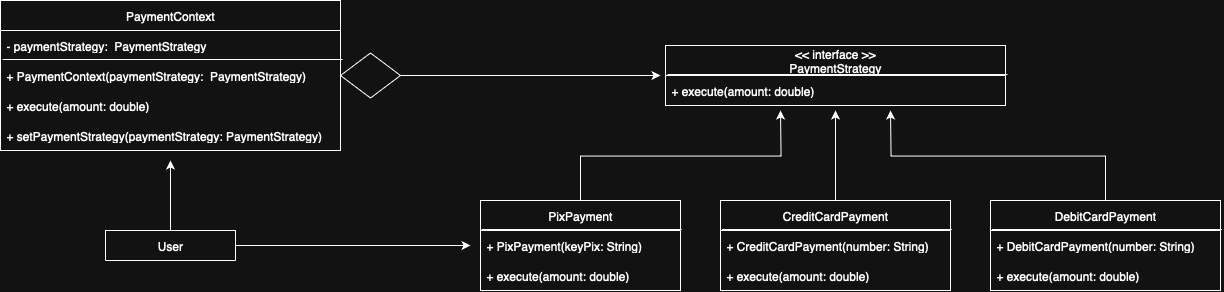

The diagram above was exported from draw.io. Its source (the exported page's mxGraphModel, read from the mxfile embedded in the PNG):
<mxGraphModel dx="1584" dy="924" grid="1" gridSize="10" guides="1" tooltips="1" connect="1" arrows="1" fold="1" page="1" pageScale="1" pageWidth="827" pageHeight="1169" math="0" shadow="0">
  <root>
    <mxCell id="0" />
    <mxCell id="1" parent="0" />
    <mxCell id="VR8dy-6yiBIeDxmRKQAJ-1" value="PaymentContext" style="swimlane;fontStyle=0;childLayout=stackLayout;horizontal=1;startSize=30;horizontalStack=0;resizeParent=1;resizeParentMax=0;resizeLast=0;collapsible=1;marginBottom=0;whiteSpace=wrap;html=1;" vertex="1" parent="1">
      <mxGeometry x="40" y="40" width="340" height="150" as="geometry" />
    </mxCell>
    <mxCell id="VR8dy-6yiBIeDxmRKQAJ-2" value="- paymentStrategy: &amp;nbsp;PaymentStrategy" style="text;strokeColor=none;fillColor=none;align=left;verticalAlign=middle;spacingLeft=4;spacingRight=4;overflow=hidden;points=[[0,0.5],[1,0.5]];portConstraint=eastwest;rotatable=0;whiteSpace=wrap;html=1;" vertex="1" parent="VR8dy-6yiBIeDxmRKQAJ-1">
      <mxGeometry y="30" width="340" height="30" as="geometry" />
    </mxCell>
    <mxCell id="VR8dy-6yiBIeDxmRKQAJ-3" value="+ PaymentContext(paymentStrategy: &amp;nbsp;PaymentStrategy)" style="text;strokeColor=none;fillColor=none;align=left;verticalAlign=middle;spacingLeft=4;spacingRight=4;overflow=hidden;points=[[0,0.5],[1,0.5]];portConstraint=eastwest;rotatable=0;whiteSpace=wrap;html=1;" vertex="1" parent="VR8dy-6yiBIeDxmRKQAJ-1">
      <mxGeometry y="60" width="340" height="30" as="geometry" />
    </mxCell>
    <mxCell id="VR8dy-6yiBIeDxmRKQAJ-4" value="+ execute(amount: double)" style="text;strokeColor=none;fillColor=none;align=left;verticalAlign=middle;spacingLeft=4;spacingRight=4;overflow=hidden;points=[[0,0.5],[1,0.5]];portConstraint=eastwest;rotatable=0;whiteSpace=wrap;html=1;" vertex="1" parent="VR8dy-6yiBIeDxmRKQAJ-1">
      <mxGeometry y="90" width="340" height="30" as="geometry" />
    </mxCell>
    <mxCell id="VR8dy-6yiBIeDxmRKQAJ-6" value="" style="endArrow=none;html=1;rounded=0;entryX=1.006;entryY=-0.033;entryDx=0;entryDy=0;entryPerimeter=0;exitX=0.006;exitY=-0.033;exitDx=0;exitDy=0;exitPerimeter=0;" edge="1" parent="VR8dy-6yiBIeDxmRKQAJ-1" source="VR8dy-6yiBIeDxmRKQAJ-3" target="VR8dy-6yiBIeDxmRKQAJ-3">
      <mxGeometry width="50" height="50" relative="1" as="geometry">
        <mxPoint x="50" y="80" as="sourcePoint" />
        <mxPoint x="100" y="30" as="targetPoint" />
      </mxGeometry>
    </mxCell>
    <mxCell id="VR8dy-6yiBIeDxmRKQAJ-8" value="+ setPaymentStrategy(paymentStrategy: PaymentStrategy)" style="text;strokeColor=none;fillColor=none;align=left;verticalAlign=middle;spacingLeft=4;spacingRight=4;overflow=hidden;points=[[0,0.5],[1,0.5]];portConstraint=eastwest;rotatable=0;whiteSpace=wrap;html=1;" vertex="1" parent="VR8dy-6yiBIeDxmRKQAJ-1">
      <mxGeometry y="120" width="340" height="30" as="geometry" />
    </mxCell>
    <mxCell id="VR8dy-6yiBIeDxmRKQAJ-9" value="&amp;lt;&amp;lt; interface &amp;gt;&amp;gt;&lt;div&gt;PaymentStrategy&lt;/div&gt;" style="swimlane;fontStyle=0;childLayout=stackLayout;horizontal=1;startSize=30;horizontalStack=0;resizeParent=1;resizeParentMax=0;resizeLast=0;collapsible=1;marginBottom=0;whiteSpace=wrap;html=1;" vertex="1" parent="1">
      <mxGeometry x="705" y="85" width="340" height="60" as="geometry" />
    </mxCell>
    <mxCell id="VR8dy-6yiBIeDxmRKQAJ-11" value="+ execute(amount: double)" style="text;strokeColor=none;fillColor=none;align=left;verticalAlign=middle;spacingLeft=4;spacingRight=4;overflow=hidden;points=[[0,0.5],[1,0.5]];portConstraint=eastwest;rotatable=0;whiteSpace=wrap;html=1;" vertex="1" parent="VR8dy-6yiBIeDxmRKQAJ-9">
      <mxGeometry y="30" width="340" height="30" as="geometry" />
    </mxCell>
    <mxCell id="VR8dy-6yiBIeDxmRKQAJ-13" value="" style="endArrow=none;html=1;rounded=0;entryX=1.006;entryY=-0.033;entryDx=0;entryDy=0;entryPerimeter=0;exitX=0.006;exitY=-0.033;exitDx=0;exitDy=0;exitPerimeter=0;" edge="1" parent="VR8dy-6yiBIeDxmRKQAJ-9" source="VR8dy-6yiBIeDxmRKQAJ-11" target="VR8dy-6yiBIeDxmRKQAJ-11">
      <mxGeometry width="50" height="50" relative="1" as="geometry">
        <mxPoint x="50" y="80" as="sourcePoint" />
        <mxPoint x="100" y="30" as="targetPoint" />
      </mxGeometry>
    </mxCell>
    <mxCell id="VR8dy-6yiBIeDxmRKQAJ-46" style="edgeStyle=orthogonalEdgeStyle;rounded=0;orthogonalLoop=1;jettySize=auto;html=1;exitX=0.5;exitY=0;exitDx=0;exitDy=0;" edge="1" parent="1" source="VR8dy-6yiBIeDxmRKQAJ-22">
      <mxGeometry relative="1" as="geometry">
        <mxPoint x="820" y="150" as="targetPoint" />
      </mxGeometry>
    </mxCell>
    <mxCell id="VR8dy-6yiBIeDxmRKQAJ-22" value="PixPayment" style="swimlane;fontStyle=0;childLayout=stackLayout;horizontal=1;startSize=30;horizontalStack=0;resizeParent=1;resizeParentMax=0;resizeLast=0;collapsible=1;marginBottom=0;whiteSpace=wrap;html=1;" vertex="1" parent="1">
      <mxGeometry x="520" y="240" width="200" height="90" as="geometry" />
    </mxCell>
    <mxCell id="VR8dy-6yiBIeDxmRKQAJ-24" value="+ PixPayment(keyPix: String)" style="text;strokeColor=none;fillColor=none;align=left;verticalAlign=middle;spacingLeft=4;spacingRight=4;overflow=hidden;points=[[0,0.5],[1,0.5]];portConstraint=eastwest;rotatable=0;whiteSpace=wrap;html=1;" vertex="1" parent="VR8dy-6yiBIeDxmRKQAJ-22">
      <mxGeometry y="30" width="200" height="30" as="geometry" />
    </mxCell>
    <mxCell id="VR8dy-6yiBIeDxmRKQAJ-25" value="+ execute(amount: double)" style="text;strokeColor=none;fillColor=none;align=left;verticalAlign=middle;spacingLeft=4;spacingRight=4;overflow=hidden;points=[[0,0.5],[1,0.5]];portConstraint=eastwest;rotatable=0;whiteSpace=wrap;html=1;" vertex="1" parent="VR8dy-6yiBIeDxmRKQAJ-22">
      <mxGeometry y="60" width="200" height="30" as="geometry" />
    </mxCell>
    <mxCell id="VR8dy-6yiBIeDxmRKQAJ-26" value="" style="endArrow=none;html=1;rounded=0;entryX=1.006;entryY=-0.033;entryDx=0;entryDy=0;entryPerimeter=0;exitX=0.006;exitY=-0.033;exitDx=0;exitDy=0;exitPerimeter=0;" edge="1" parent="VR8dy-6yiBIeDxmRKQAJ-22" source="VR8dy-6yiBIeDxmRKQAJ-24" target="VR8dy-6yiBIeDxmRKQAJ-24">
      <mxGeometry width="50" height="50" relative="1" as="geometry">
        <mxPoint x="50" y="80" as="sourcePoint" />
        <mxPoint x="100" y="30" as="targetPoint" />
      </mxGeometry>
    </mxCell>
    <mxCell id="VR8dy-6yiBIeDxmRKQAJ-48" style="edgeStyle=orthogonalEdgeStyle;rounded=0;orthogonalLoop=1;jettySize=auto;html=1;exitX=0.5;exitY=0;exitDx=0;exitDy=0;" edge="1" parent="1" source="VR8dy-6yiBIeDxmRKQAJ-28">
      <mxGeometry relative="1" as="geometry">
        <mxPoint x="930" y="150" as="targetPoint" />
      </mxGeometry>
    </mxCell>
    <mxCell id="VR8dy-6yiBIeDxmRKQAJ-28" value="DebitCardPayment" style="swimlane;fontStyle=0;childLayout=stackLayout;horizontal=1;startSize=30;horizontalStack=0;resizeParent=1;resizeParentMax=0;resizeLast=0;collapsible=1;marginBottom=0;whiteSpace=wrap;html=1;" vertex="1" parent="1">
      <mxGeometry x="1030" y="240" width="230" height="90" as="geometry" />
    </mxCell>
    <mxCell id="VR8dy-6yiBIeDxmRKQAJ-29" value="+ DebitCardPayment(number: String)" style="text;strokeColor=none;fillColor=none;align=left;verticalAlign=middle;spacingLeft=4;spacingRight=4;overflow=hidden;points=[[0,0.5],[1,0.5]];portConstraint=eastwest;rotatable=0;whiteSpace=wrap;html=1;" vertex="1" parent="VR8dy-6yiBIeDxmRKQAJ-28">
      <mxGeometry y="30" width="230" height="30" as="geometry" />
    </mxCell>
    <mxCell id="VR8dy-6yiBIeDxmRKQAJ-30" value="+ execute(amount: double)" style="text;strokeColor=none;fillColor=none;align=left;verticalAlign=middle;spacingLeft=4;spacingRight=4;overflow=hidden;points=[[0,0.5],[1,0.5]];portConstraint=eastwest;rotatable=0;whiteSpace=wrap;html=1;" vertex="1" parent="VR8dy-6yiBIeDxmRKQAJ-28">
      <mxGeometry y="60" width="230" height="30" as="geometry" />
    </mxCell>
    <mxCell id="VR8dy-6yiBIeDxmRKQAJ-31" value="" style="endArrow=none;html=1;rounded=0;entryX=1.006;entryY=-0.033;entryDx=0;entryDy=0;entryPerimeter=0;exitX=0.006;exitY=-0.033;exitDx=0;exitDy=0;exitPerimeter=0;" edge="1" parent="VR8dy-6yiBIeDxmRKQAJ-28" source="VR8dy-6yiBIeDxmRKQAJ-29" target="VR8dy-6yiBIeDxmRKQAJ-29">
      <mxGeometry width="50" height="50" relative="1" as="geometry">
        <mxPoint x="50" y="80" as="sourcePoint" />
        <mxPoint x="100" y="30" as="targetPoint" />
      </mxGeometry>
    </mxCell>
    <mxCell id="VR8dy-6yiBIeDxmRKQAJ-47" style="edgeStyle=orthogonalEdgeStyle;rounded=0;orthogonalLoop=1;jettySize=auto;html=1;exitX=0.5;exitY=0;exitDx=0;exitDy=0;" edge="1" parent="1" source="VR8dy-6yiBIeDxmRKQAJ-32">
      <mxGeometry relative="1" as="geometry">
        <mxPoint x="875" y="150" as="targetPoint" />
      </mxGeometry>
    </mxCell>
    <mxCell id="VR8dy-6yiBIeDxmRKQAJ-32" value="CreditCardPayment" style="swimlane;fontStyle=0;childLayout=stackLayout;horizontal=1;startSize=30;horizontalStack=0;resizeParent=1;resizeParentMax=0;resizeLast=0;collapsible=1;marginBottom=0;whiteSpace=wrap;html=1;" vertex="1" parent="1">
      <mxGeometry x="760" y="240" width="230" height="90" as="geometry" />
    </mxCell>
    <mxCell id="VR8dy-6yiBIeDxmRKQAJ-33" value="+ CreditCardPayment(number: String)" style="text;strokeColor=none;fillColor=none;align=left;verticalAlign=middle;spacingLeft=4;spacingRight=4;overflow=hidden;points=[[0,0.5],[1,0.5]];portConstraint=eastwest;rotatable=0;whiteSpace=wrap;html=1;" vertex="1" parent="VR8dy-6yiBIeDxmRKQAJ-32">
      <mxGeometry y="30" width="230" height="30" as="geometry" />
    </mxCell>
    <mxCell id="VR8dy-6yiBIeDxmRKQAJ-34" value="+ execute(amount: double)" style="text;strokeColor=none;fillColor=none;align=left;verticalAlign=middle;spacingLeft=4;spacingRight=4;overflow=hidden;points=[[0,0.5],[1,0.5]];portConstraint=eastwest;rotatable=0;whiteSpace=wrap;html=1;" vertex="1" parent="VR8dy-6yiBIeDxmRKQAJ-32">
      <mxGeometry y="60" width="230" height="30" as="geometry" />
    </mxCell>
    <mxCell id="VR8dy-6yiBIeDxmRKQAJ-35" value="" style="endArrow=none;html=1;rounded=0;entryX=1.006;entryY=-0.033;entryDx=0;entryDy=0;entryPerimeter=0;exitX=0.006;exitY=-0.033;exitDx=0;exitDy=0;exitPerimeter=0;" edge="1" parent="VR8dy-6yiBIeDxmRKQAJ-32" source="VR8dy-6yiBIeDxmRKQAJ-33" target="VR8dy-6yiBIeDxmRKQAJ-33">
      <mxGeometry width="50" height="50" relative="1" as="geometry">
        <mxPoint x="50" y="80" as="sourcePoint" />
        <mxPoint x="100" y="30" as="targetPoint" />
      </mxGeometry>
    </mxCell>
    <mxCell id="VR8dy-6yiBIeDxmRKQAJ-41" style="edgeStyle=orthogonalEdgeStyle;rounded=0;orthogonalLoop=1;jettySize=auto;html=1;exitX=0.5;exitY=0;exitDx=0;exitDy=0;" edge="1" parent="1" source="VR8dy-6yiBIeDxmRKQAJ-37">
      <mxGeometry relative="1" as="geometry">
        <mxPoint x="210" y="200" as="targetPoint" />
      </mxGeometry>
    </mxCell>
    <mxCell id="VR8dy-6yiBIeDxmRKQAJ-42" style="edgeStyle=orthogonalEdgeStyle;rounded=0;orthogonalLoop=1;jettySize=auto;html=1;exitX=1;exitY=0.5;exitDx=0;exitDy=0;" edge="1" parent="1" source="VR8dy-6yiBIeDxmRKQAJ-37">
      <mxGeometry relative="1" as="geometry">
        <mxPoint x="510" y="285" as="targetPoint" />
      </mxGeometry>
    </mxCell>
    <mxCell id="VR8dy-6yiBIeDxmRKQAJ-37" value="User" style="swimlane;fontStyle=0;childLayout=stackLayout;horizontal=1;startSize=30;horizontalStack=0;resizeParent=1;resizeParentMax=0;resizeLast=0;collapsible=1;marginBottom=0;whiteSpace=wrap;html=1;" vertex="1" parent="1">
      <mxGeometry x="145" y="270" width="130" height="30" as="geometry" />
    </mxCell>
    <mxCell id="VR8dy-6yiBIeDxmRKQAJ-45" style="edgeStyle=orthogonalEdgeStyle;rounded=0;orthogonalLoop=1;jettySize=auto;html=1;exitX=1;exitY=0.5;exitDx=0;exitDy=0;" edge="1" parent="1" source="VR8dy-6yiBIeDxmRKQAJ-43">
      <mxGeometry relative="1" as="geometry">
        <mxPoint x="700" y="115" as="targetPoint" />
      </mxGeometry>
    </mxCell>
    <mxCell id="VR8dy-6yiBIeDxmRKQAJ-43" value="" style="rhombus;whiteSpace=wrap;html=1;" vertex="1" parent="1">
      <mxGeometry x="380" y="92.5" width="60" height="45" as="geometry" />
    </mxCell>
  </root>
</mxGraphModel>